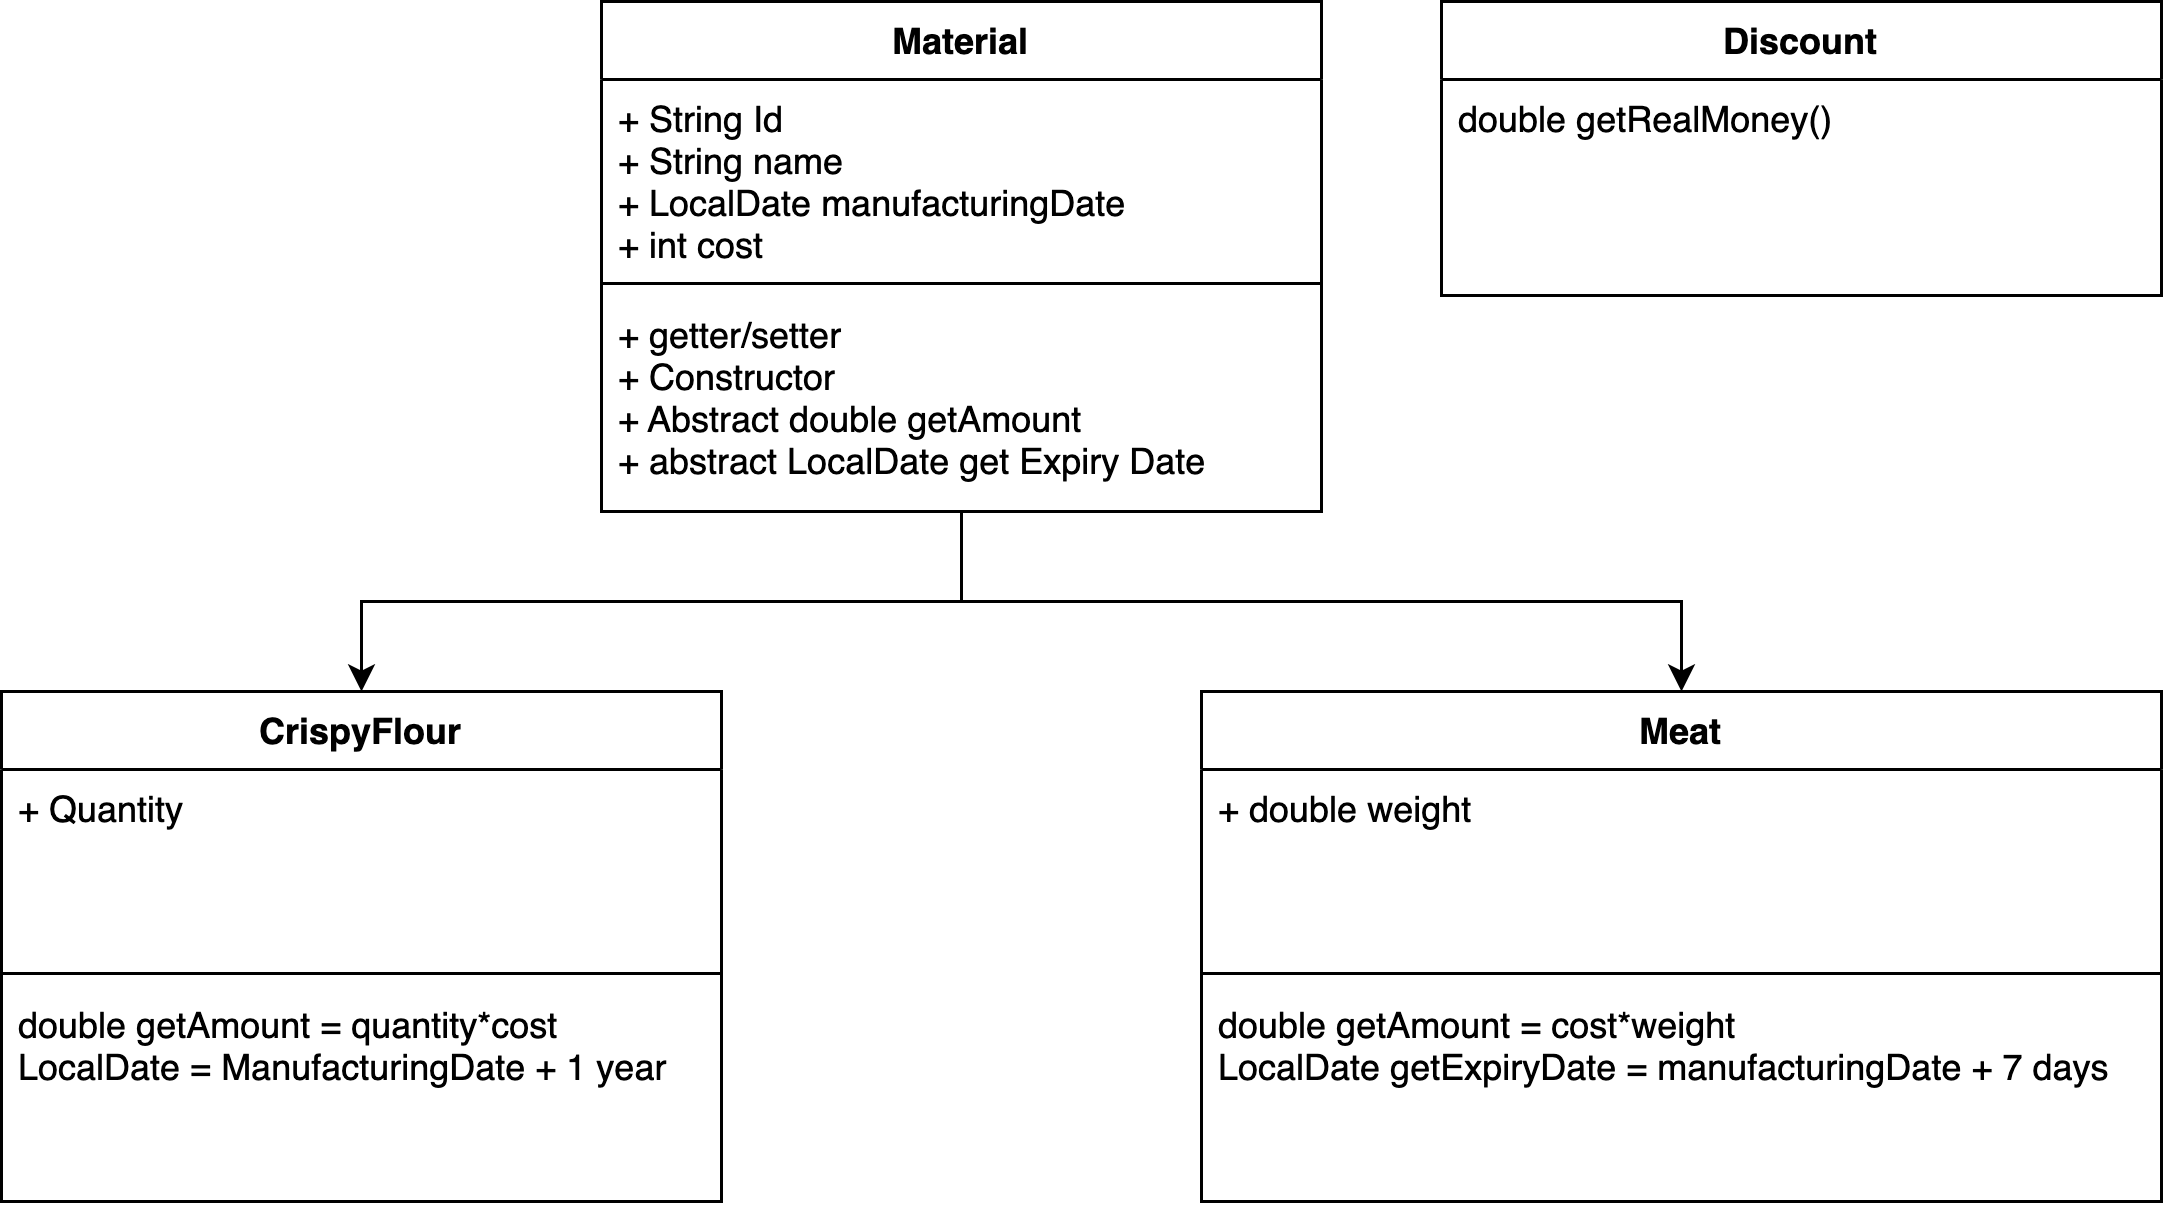

The diagram above was exported from draw.io. Its source (the exported page's mxGraphModel, read from the mxfile embedded in the PNG):
<mxGraphModel dx="946" dy="511" grid="1" gridSize="10" guides="1" tooltips="1" connect="1" arrows="1" fold="1" page="1" pageScale="1" pageWidth="827" pageHeight="1169" math="0" shadow="0">
  <root>
    <mxCell id="0" />
    <mxCell id="1" parent="0" />
    <mxCell id="XlmX1S7OhqPVWKt2osbC-9" value="" style="edgeStyle=orthogonalEdgeStyle;rounded=0;orthogonalLoop=1;jettySize=auto;html=1;" edge="1" parent="1" source="XlmX1S7OhqPVWKt2osbC-1" target="XlmX1S7OhqPVWKt2osbC-5">
      <mxGeometry relative="1" as="geometry" />
    </mxCell>
    <mxCell id="XlmX1S7OhqPVWKt2osbC-14" value="" style="edgeStyle=orthogonalEdgeStyle;rounded=0;orthogonalLoop=1;jettySize=auto;html=1;" edge="1" parent="1" source="XlmX1S7OhqPVWKt2osbC-1" target="XlmX1S7OhqPVWKt2osbC-10">
      <mxGeometry relative="1" as="geometry" />
    </mxCell>
    <mxCell id="XlmX1S7OhqPVWKt2osbC-1" value="Material" style="swimlane;fontStyle=1;align=center;verticalAlign=top;childLayout=stackLayout;horizontal=1;startSize=26;horizontalStack=0;resizeParent=1;resizeParentMax=0;resizeLast=0;collapsible=1;marginBottom=0;" vertex="1" parent="1">
      <mxGeometry x="240" y="120" width="240" height="170" as="geometry" />
    </mxCell>
    <mxCell id="XlmX1S7OhqPVWKt2osbC-2" value="+ String Id&#10;+ String name&#10;+ LocalDate manufacturingDate&#10;+ int cost" style="text;strokeColor=none;fillColor=none;align=left;verticalAlign=top;spacingLeft=4;spacingRight=4;overflow=hidden;rotatable=0;points=[[0,0.5],[1,0.5]];portConstraint=eastwest;" vertex="1" parent="XlmX1S7OhqPVWKt2osbC-1">
      <mxGeometry y="26" width="240" height="64" as="geometry" />
    </mxCell>
    <mxCell id="XlmX1S7OhqPVWKt2osbC-3" value="" style="line;strokeWidth=1;fillColor=none;align=left;verticalAlign=middle;spacingTop=-1;spacingLeft=3;spacingRight=3;rotatable=0;labelPosition=right;points=[];portConstraint=eastwest;" vertex="1" parent="XlmX1S7OhqPVWKt2osbC-1">
      <mxGeometry y="90" width="240" height="8" as="geometry" />
    </mxCell>
    <mxCell id="XlmX1S7OhqPVWKt2osbC-4" value="+ getter/setter&#10;+ Constructor&#10;+ Abstract double getAmount&#10;+ abstract LocalDate get Expiry Date" style="text;strokeColor=none;fillColor=none;align=left;verticalAlign=top;spacingLeft=4;spacingRight=4;overflow=hidden;rotatable=0;points=[[0,0.5],[1,0.5]];portConstraint=eastwest;" vertex="1" parent="XlmX1S7OhqPVWKt2osbC-1">
      <mxGeometry y="98" width="240" height="72" as="geometry" />
    </mxCell>
    <mxCell id="XlmX1S7OhqPVWKt2osbC-5" value="CrispyFlour" style="swimlane;fontStyle=1;align=center;verticalAlign=top;childLayout=stackLayout;horizontal=1;startSize=26;horizontalStack=0;resizeParent=1;resizeParentMax=0;resizeLast=0;collapsible=1;marginBottom=0;" vertex="1" parent="1">
      <mxGeometry x="40" y="350" width="240" height="170" as="geometry" />
    </mxCell>
    <mxCell id="XlmX1S7OhqPVWKt2osbC-6" value="+ Quantity" style="text;strokeColor=none;fillColor=none;align=left;verticalAlign=top;spacingLeft=4;spacingRight=4;overflow=hidden;rotatable=0;points=[[0,0.5],[1,0.5]];portConstraint=eastwest;" vertex="1" parent="XlmX1S7OhqPVWKt2osbC-5">
      <mxGeometry y="26" width="240" height="64" as="geometry" />
    </mxCell>
    <mxCell id="XlmX1S7OhqPVWKt2osbC-7" value="" style="line;strokeWidth=1;fillColor=none;align=left;verticalAlign=middle;spacingTop=-1;spacingLeft=3;spacingRight=3;rotatable=0;labelPosition=right;points=[];portConstraint=eastwest;" vertex="1" parent="XlmX1S7OhqPVWKt2osbC-5">
      <mxGeometry y="90" width="240" height="8" as="geometry" />
    </mxCell>
    <mxCell id="XlmX1S7OhqPVWKt2osbC-8" value="double getAmount = quantity*cost&#10;LocalDate = ManufacturingDate + 1 year" style="text;strokeColor=none;fillColor=none;align=left;verticalAlign=top;spacingLeft=4;spacingRight=4;overflow=hidden;rotatable=0;points=[[0,0.5],[1,0.5]];portConstraint=eastwest;" vertex="1" parent="XlmX1S7OhqPVWKt2osbC-5">
      <mxGeometry y="98" width="240" height="72" as="geometry" />
    </mxCell>
    <mxCell id="XlmX1S7OhqPVWKt2osbC-10" value="Meat" style="swimlane;fontStyle=1;align=center;verticalAlign=top;childLayout=stackLayout;horizontal=1;startSize=26;horizontalStack=0;resizeParent=1;resizeParentMax=0;resizeLast=0;collapsible=1;marginBottom=0;" vertex="1" parent="1">
      <mxGeometry x="440" y="350" width="320" height="170" as="geometry" />
    </mxCell>
    <mxCell id="XlmX1S7OhqPVWKt2osbC-11" value="+ double weight" style="text;strokeColor=none;fillColor=none;align=left;verticalAlign=top;spacingLeft=4;spacingRight=4;overflow=hidden;rotatable=0;points=[[0,0.5],[1,0.5]];portConstraint=eastwest;" vertex="1" parent="XlmX1S7OhqPVWKt2osbC-10">
      <mxGeometry y="26" width="320" height="64" as="geometry" />
    </mxCell>
    <mxCell id="XlmX1S7OhqPVWKt2osbC-12" value="" style="line;strokeWidth=1;fillColor=none;align=left;verticalAlign=middle;spacingTop=-1;spacingLeft=3;spacingRight=3;rotatable=0;labelPosition=right;points=[];portConstraint=eastwest;" vertex="1" parent="XlmX1S7OhqPVWKt2osbC-10">
      <mxGeometry y="90" width="320" height="8" as="geometry" />
    </mxCell>
    <mxCell id="XlmX1S7OhqPVWKt2osbC-13" value="double getAmount = cost*weight&#10;LocalDate getExpiryDate = manufacturingDate + 7 days" style="text;strokeColor=none;fillColor=none;align=left;verticalAlign=top;spacingLeft=4;spacingRight=4;overflow=hidden;rotatable=0;points=[[0,0.5],[1,0.5]];portConstraint=eastwest;" vertex="1" parent="XlmX1S7OhqPVWKt2osbC-10">
      <mxGeometry y="98" width="320" height="72" as="geometry" />
    </mxCell>
    <mxCell id="XlmX1S7OhqPVWKt2osbC-15" value="Discount" style="swimlane;fontStyle=1;align=center;verticalAlign=top;childLayout=stackLayout;horizontal=1;startSize=26;horizontalStack=0;resizeParent=1;resizeParentMax=0;resizeLast=0;collapsible=1;marginBottom=0;" vertex="1" parent="1">
      <mxGeometry x="520" y="120" width="240" height="98" as="geometry" />
    </mxCell>
    <mxCell id="XlmX1S7OhqPVWKt2osbC-18" value="double getRealMoney()" style="text;strokeColor=none;fillColor=none;align=left;verticalAlign=top;spacingLeft=4;spacingRight=4;overflow=hidden;rotatable=0;points=[[0,0.5],[1,0.5]];portConstraint=eastwest;" vertex="1" parent="XlmX1S7OhqPVWKt2osbC-15">
      <mxGeometry y="26" width="240" height="72" as="geometry" />
    </mxCell>
  </root>
</mxGraphModel>